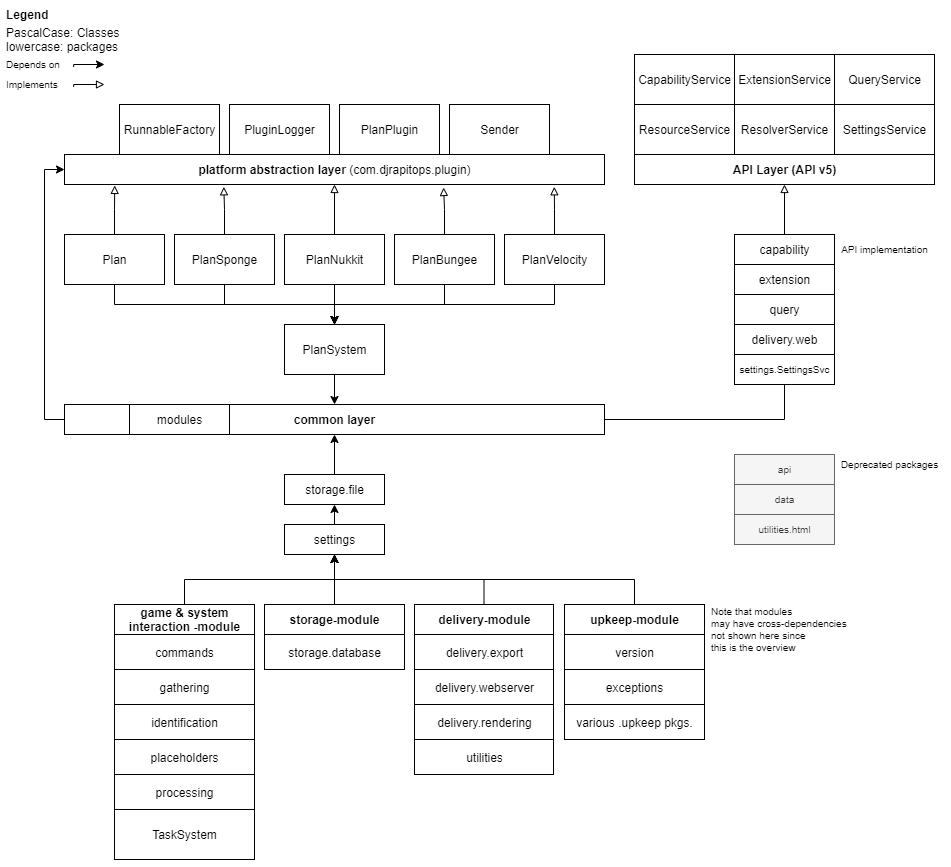

The diagram above was exported from draw.io. Its source (the exported page's mxGraphModel, read from the mxfile embedded in the PNG):
<mxGraphModel dx="1185" dy="685" grid="1" gridSize="10" guides="1" tooltips="1" connect="1" arrows="1" fold="1" page="1" pageScale="1" pageWidth="827" pageHeight="1169" math="0" shadow="0">
  <root>
    <mxCell id="0" />
    <mxCell id="1" parent="0" />
    <mxCell id="pBd4bFoDHVV0elagd4xY-13" style="edgeStyle=orthogonalEdgeStyle;rounded=0;orthogonalLoop=1;jettySize=auto;html=1;exitX=0.5;exitY=1;exitDx=0;exitDy=0;entryX=0.5;entryY=0;entryDx=0;entryDy=0;" edge="1" parent="1" source="pBd4bFoDHVV0elagd4xY-1" target="pBd4bFoDHVV0elagd4xY-6">
      <mxGeometry relative="1" as="geometry" />
    </mxCell>
    <mxCell id="pBd4bFoDHVV0elagd4xY-25" style="edgeStyle=orthogonalEdgeStyle;rounded=0;orthogonalLoop=1;jettySize=auto;html=1;exitX=0.5;exitY=0;exitDx=0;exitDy=0;entryX=0.093;entryY=1.031;entryDx=0;entryDy=0;entryPerimeter=0;startArrow=none;startFill=0;endArrow=block;endFill=0;" edge="1" parent="1" source="pBd4bFoDHVV0elagd4xY-1" target="pBd4bFoDHVV0elagd4xY-14">
      <mxGeometry relative="1" as="geometry" />
    </mxCell>
    <mxCell id="pBd4bFoDHVV0elagd4xY-1" value="Plan" style="html=1;" vertex="1" parent="1">
      <mxGeometry x="70" y="240" width="100" height="50" as="geometry" />
    </mxCell>
    <mxCell id="pBd4bFoDHVV0elagd4xY-12" style="edgeStyle=orthogonalEdgeStyle;rounded=0;orthogonalLoop=1;jettySize=auto;html=1;exitX=0.5;exitY=1;exitDx=0;exitDy=0;entryX=0.5;entryY=0;entryDx=0;entryDy=0;" edge="1" parent="1" source="pBd4bFoDHVV0elagd4xY-2" target="pBd4bFoDHVV0elagd4xY-6">
      <mxGeometry relative="1" as="geometry" />
    </mxCell>
    <mxCell id="pBd4bFoDHVV0elagd4xY-26" style="edgeStyle=orthogonalEdgeStyle;rounded=0;orthogonalLoop=1;jettySize=auto;html=1;exitX=0.5;exitY=0;exitDx=0;exitDy=0;entryX=0.295;entryY=1.077;entryDx=0;entryDy=0;entryPerimeter=0;startArrow=none;startFill=0;endArrow=block;endFill=0;" edge="1" parent="1" source="pBd4bFoDHVV0elagd4xY-2" target="pBd4bFoDHVV0elagd4xY-14">
      <mxGeometry relative="1" as="geometry" />
    </mxCell>
    <mxCell id="pBd4bFoDHVV0elagd4xY-2" value="PlanSponge" style="html=1;" vertex="1" parent="1">
      <mxGeometry x="180" y="240" width="100" height="50" as="geometry" />
    </mxCell>
    <mxCell id="pBd4bFoDHVV0elagd4xY-11" style="edgeStyle=orthogonalEdgeStyle;rounded=0;orthogonalLoop=1;jettySize=auto;html=1;exitX=0.5;exitY=1;exitDx=0;exitDy=0;entryX=0.5;entryY=0;entryDx=0;entryDy=0;" edge="1" parent="1" source="pBd4bFoDHVV0elagd4xY-3" target="pBd4bFoDHVV0elagd4xY-6">
      <mxGeometry relative="1" as="geometry" />
    </mxCell>
    <mxCell id="pBd4bFoDHVV0elagd4xY-27" style="edgeStyle=orthogonalEdgeStyle;rounded=0;orthogonalLoop=1;jettySize=auto;html=1;exitX=0.5;exitY=0;exitDx=0;exitDy=0;entryX=0.5;entryY=1;entryDx=0;entryDy=0;startArrow=none;startFill=0;endArrow=block;endFill=0;" edge="1" parent="1" source="pBd4bFoDHVV0elagd4xY-3" target="pBd4bFoDHVV0elagd4xY-14">
      <mxGeometry relative="1" as="geometry" />
    </mxCell>
    <mxCell id="pBd4bFoDHVV0elagd4xY-3" value="PlanNukkit" style="html=1;" vertex="1" parent="1">
      <mxGeometry x="290" y="240" width="100" height="50" as="geometry" />
    </mxCell>
    <mxCell id="pBd4bFoDHVV0elagd4xY-10" style="edgeStyle=orthogonalEdgeStyle;rounded=0;orthogonalLoop=1;jettySize=auto;html=1;exitX=0.5;exitY=1;exitDx=0;exitDy=0;entryX=0.5;entryY=0;entryDx=0;entryDy=0;" edge="1" parent="1" source="pBd4bFoDHVV0elagd4xY-4" target="pBd4bFoDHVV0elagd4xY-6">
      <mxGeometry relative="1" as="geometry" />
    </mxCell>
    <mxCell id="pBd4bFoDHVV0elagd4xY-28" style="edgeStyle=orthogonalEdgeStyle;rounded=0;orthogonalLoop=1;jettySize=auto;html=1;exitX=0.5;exitY=0;exitDx=0;exitDy=0;entryX=0.702;entryY=1.1;entryDx=0;entryDy=0;entryPerimeter=0;startArrow=none;startFill=0;endArrow=block;endFill=0;" edge="1" parent="1" source="pBd4bFoDHVV0elagd4xY-4" target="pBd4bFoDHVV0elagd4xY-14">
      <mxGeometry relative="1" as="geometry" />
    </mxCell>
    <mxCell id="pBd4bFoDHVV0elagd4xY-4" value="PlanBungee" style="html=1;" vertex="1" parent="1">
      <mxGeometry x="400" y="240" width="100" height="50" as="geometry" />
    </mxCell>
    <mxCell id="pBd4bFoDHVV0elagd4xY-9" style="edgeStyle=orthogonalEdgeStyle;rounded=0;orthogonalLoop=1;jettySize=auto;html=1;exitX=0.5;exitY=1;exitDx=0;exitDy=0;entryX=0.5;entryY=0;entryDx=0;entryDy=0;" edge="1" parent="1" source="pBd4bFoDHVV0elagd4xY-5" target="pBd4bFoDHVV0elagd4xY-6">
      <mxGeometry relative="1" as="geometry" />
    </mxCell>
    <mxCell id="pBd4bFoDHVV0elagd4xY-29" style="edgeStyle=orthogonalEdgeStyle;rounded=0;orthogonalLoop=1;jettySize=auto;html=1;exitX=0.5;exitY=0;exitDx=0;exitDy=0;entryX=0.907;entryY=1.077;entryDx=0;entryDy=0;entryPerimeter=0;startArrow=none;startFill=0;endArrow=block;endFill=0;" edge="1" parent="1" source="pBd4bFoDHVV0elagd4xY-5" target="pBd4bFoDHVV0elagd4xY-14">
      <mxGeometry relative="1" as="geometry" />
    </mxCell>
    <mxCell id="pBd4bFoDHVV0elagd4xY-5" value="PlanVelocity" style="html=1;" vertex="1" parent="1">
      <mxGeometry x="510" y="240" width="100" height="50" as="geometry" />
    </mxCell>
    <mxCell id="pBd4bFoDHVV0elagd4xY-53" style="edgeStyle=orthogonalEdgeStyle;rounded=0;orthogonalLoop=1;jettySize=auto;html=1;exitX=0.5;exitY=1;exitDx=0;exitDy=0;entryX=0.5;entryY=0;entryDx=0;entryDy=0;startArrow=none;startFill=0;endArrow=classic;endFill=1;fontSize=10;" edge="1" parent="1" source="pBd4bFoDHVV0elagd4xY-6" target="pBd4bFoDHVV0elagd4xY-38">
      <mxGeometry relative="1" as="geometry" />
    </mxCell>
    <mxCell id="pBd4bFoDHVV0elagd4xY-6" value="PlanSystem" style="html=1;" vertex="1" parent="1">
      <mxGeometry x="290" y="330" width="100" height="50" as="geometry" />
    </mxCell>
    <mxCell id="pBd4bFoDHVV0elagd4xY-7" value="&lt;div&gt;&lt;b&gt;Legend&lt;/b&gt;&lt;/div&gt;" style="text;html=1;align=left;verticalAlign=middle;resizable=0;points=[];autosize=1;" vertex="1" parent="1">
      <mxGeometry x="10" y="10" width="60" height="20" as="geometry" />
    </mxCell>
    <mxCell id="pBd4bFoDHVV0elagd4xY-8" value="PascalCase: Classes&lt;br&gt;lowercase: packages" style="text;html=1;align=left;verticalAlign=middle;resizable=0;points=[];autosize=1;" vertex="1" parent="1">
      <mxGeometry x="10" y="30" width="130" height="30" as="geometry" />
    </mxCell>
    <mxCell id="pBd4bFoDHVV0elagd4xY-14" value="&lt;b&gt;platform abstraction layer&lt;/b&gt; (com.djrapitops.plugin)" style="html=1;" vertex="1" parent="1">
      <mxGeometry x="70" y="160" width="540" height="30" as="geometry" />
    </mxCell>
    <mxCell id="pBd4bFoDHVV0elagd4xY-21" value="RunnableFactory" style="html=1;" vertex="1" parent="1">
      <mxGeometry x="125" y="110" width="100" height="50" as="geometry" />
    </mxCell>
    <mxCell id="pBd4bFoDHVV0elagd4xY-22" value="PluginLogger" style="html=1;" vertex="1" parent="1">
      <mxGeometry x="235" y="110" width="100" height="50" as="geometry" />
    </mxCell>
    <mxCell id="pBd4bFoDHVV0elagd4xY-23" value="PlanPlugin" style="html=1;" vertex="1" parent="1">
      <mxGeometry x="345" y="110" width="100" height="50" as="geometry" />
    </mxCell>
    <mxCell id="pBd4bFoDHVV0elagd4xY-30" value="Sender" style="html=1;" vertex="1" parent="1">
      <mxGeometry x="455" y="110" width="100" height="50" as="geometry" />
    </mxCell>
    <mxCell id="pBd4bFoDHVV0elagd4xY-31" value="API Layer (API v5)" style="html=1;fontStyle=1" vertex="1" parent="1">
      <mxGeometry x="640" y="160" width="300" height="30" as="geometry" />
    </mxCell>
    <mxCell id="pBd4bFoDHVV0elagd4xY-32" value="CapabilityService" style="html=1;" vertex="1" parent="1">
      <mxGeometry x="640" y="60" width="100" height="50" as="geometry" />
    </mxCell>
    <mxCell id="pBd4bFoDHVV0elagd4xY-33" value="ResourceService" style="html=1;" vertex="1" parent="1">
      <mxGeometry x="640" y="110" width="100" height="50" as="geometry" />
    </mxCell>
    <mxCell id="pBd4bFoDHVV0elagd4xY-34" value="ResolverService" style="html=1;" vertex="1" parent="1">
      <mxGeometry x="740" y="110" width="100" height="50" as="geometry" />
    </mxCell>
    <mxCell id="pBd4bFoDHVV0elagd4xY-35" value="SettingsService" style="html=1;" vertex="1" parent="1">
      <mxGeometry x="840" y="110" width="100" height="50" as="geometry" />
    </mxCell>
    <mxCell id="pBd4bFoDHVV0elagd4xY-36" value="ExtensionService" style="html=1;" vertex="1" parent="1">
      <mxGeometry x="740" y="60" width="100" height="50" as="geometry" />
    </mxCell>
    <mxCell id="pBd4bFoDHVV0elagd4xY-37" value="QueryService" style="html=1;" vertex="1" parent="1">
      <mxGeometry x="840" y="60" width="100" height="50" as="geometry" />
    </mxCell>
    <mxCell id="pBd4bFoDHVV0elagd4xY-39" style="edgeStyle=orthogonalEdgeStyle;rounded=0;orthogonalLoop=1;jettySize=auto;html=1;exitX=1;exitY=0.5;exitDx=0;exitDy=0;entryX=0.5;entryY=1;entryDx=0;entryDy=0;startArrow=none;startFill=0;endArrow=block;endFill=0;" edge="1" parent="1" source="pBd4bFoDHVV0elagd4xY-38" target="pBd4bFoDHVV0elagd4xY-31">
      <mxGeometry relative="1" as="geometry" />
    </mxCell>
    <mxCell id="pBd4bFoDHVV0elagd4xY-54" style="edgeStyle=orthogonalEdgeStyle;rounded=0;orthogonalLoop=1;jettySize=auto;html=1;exitX=0;exitY=0.5;exitDx=0;exitDy=0;entryX=0;entryY=0.5;entryDx=0;entryDy=0;startArrow=none;startFill=0;endArrow=classic;endFill=1;fontSize=10;" edge="1" parent="1" source="pBd4bFoDHVV0elagd4xY-38" target="pBd4bFoDHVV0elagd4xY-14">
      <mxGeometry relative="1" as="geometry" />
    </mxCell>
    <mxCell id="pBd4bFoDHVV0elagd4xY-38" value="&lt;b&gt;common layer&lt;/b&gt;" style="html=1;" vertex="1" parent="1">
      <mxGeometry x="70" y="410" width="540" height="30" as="geometry" />
    </mxCell>
    <mxCell id="pBd4bFoDHVV0elagd4xY-40" value="capability" style="html=1;" vertex="1" parent="1">
      <mxGeometry x="740" y="240" width="100" height="30" as="geometry" />
    </mxCell>
    <mxCell id="pBd4bFoDHVV0elagd4xY-42" value="extension" style="html=1;" vertex="1" parent="1">
      <mxGeometry x="740" y="270" width="100" height="30" as="geometry" />
    </mxCell>
    <mxCell id="pBd4bFoDHVV0elagd4xY-43" value="query" style="html=1;" vertex="1" parent="1">
      <mxGeometry x="740" y="300" width="100" height="30" as="geometry" />
    </mxCell>
    <mxCell id="pBd4bFoDHVV0elagd4xY-44" value="delivery.web" style="html=1;" vertex="1" parent="1">
      <mxGeometry x="740" y="330" width="100" height="30" as="geometry" />
    </mxCell>
    <mxCell id="pBd4bFoDHVV0elagd4xY-45" value="settings.SettingsSvc" style="html=1;fontSize=10;" vertex="1" parent="1">
      <mxGeometry x="740" y="360" width="100" height="30" as="geometry" />
    </mxCell>
    <mxCell id="pBd4bFoDHVV0elagd4xY-46" value="API implementation" style="text;html=1;align=center;verticalAlign=middle;resizable=0;points=[];autosize=1;fontSize=10;" vertex="1" parent="1">
      <mxGeometry x="840" y="245" width="100" height="20" as="geometry" />
    </mxCell>
    <mxCell id="pBd4bFoDHVV0elagd4xY-47" value="api" style="html=1;fontSize=10;fillColor=#f5f5f5;strokeColor=#666666;fontColor=#333333;" vertex="1" parent="1">
      <mxGeometry x="740" y="460" width="100" height="30" as="geometry" />
    </mxCell>
    <mxCell id="pBd4bFoDHVV0elagd4xY-48" value="Deprecated packages" style="text;html=1;align=center;verticalAlign=middle;resizable=0;points=[];autosize=1;fontSize=10;" vertex="1" parent="1">
      <mxGeometry x="840" y="460" width="110" height="20" as="geometry" />
    </mxCell>
    <mxCell id="pBd4bFoDHVV0elagd4xY-49" value="data" style="html=1;fontSize=10;fillColor=#f5f5f5;strokeColor=#666666;fontColor=#333333;" vertex="1" parent="1">
      <mxGeometry x="740" y="490" width="100" height="30" as="geometry" />
    </mxCell>
    <mxCell id="pBd4bFoDHVV0elagd4xY-50" value="utilities.html" style="html=1;fontSize=10;fillColor=#f5f5f5;strokeColor=#666666;fontColor=#333333;" vertex="1" parent="1">
      <mxGeometry x="740" y="520" width="100" height="30" as="geometry" />
    </mxCell>
    <mxCell id="pBd4bFoDHVV0elagd4xY-52" style="edgeStyle=orthogonalEdgeStyle;rounded=0;orthogonalLoop=1;jettySize=auto;html=1;exitX=0.5;exitY=0;exitDx=0;exitDy=0;entryX=0.5;entryY=1;entryDx=0;entryDy=0;startArrow=none;startFill=0;endArrow=classic;endFill=1;fontSize=10;" edge="1" parent="1" source="pBd4bFoDHVV0elagd4xY-51" target="pBd4bFoDHVV0elagd4xY-38">
      <mxGeometry relative="1" as="geometry" />
    </mxCell>
    <mxCell id="pBd4bFoDHVV0elagd4xY-51" value="storage.file" style="html=1;fontSize=12;" vertex="1" parent="1">
      <mxGeometry x="290" y="480" width="100" height="30" as="geometry" />
    </mxCell>
    <mxCell id="pBd4bFoDHVV0elagd4xY-56" value="" style="edgeStyle=orthogonalEdgeStyle;rounded=0;orthogonalLoop=1;jettySize=auto;html=1;startArrow=none;startFill=0;endArrow=classic;endFill=1;fontSize=10;exitX=0.988;exitY=0.625;exitDx=0;exitDy=0;exitPerimeter=0;" edge="1" parent="1" source="pBd4bFoDHVV0elagd4xY-55">
      <mxGeometry relative="1" as="geometry">
        <mxPoint x="70" y="70" as="sourcePoint" />
        <mxPoint x="110" y="70" as="targetPoint" />
        <Array as="points">
          <mxPoint x="79" y="70" />
        </Array>
      </mxGeometry>
    </mxCell>
    <mxCell id="pBd4bFoDHVV0elagd4xY-55" value="Depends on" style="text;html=1;align=left;verticalAlign=middle;resizable=0;points=[];autosize=1;fontSize=10;" vertex="1" parent="1">
      <mxGeometry x="10" y="60" width="70" height="20" as="geometry" />
    </mxCell>
    <mxCell id="pBd4bFoDHVV0elagd4xY-57" value="" style="edgeStyle=orthogonalEdgeStyle;rounded=0;orthogonalLoop=1;jettySize=auto;html=1;startArrow=none;startFill=0;endArrow=block;endFill=0;fontSize=10;exitX=0.988;exitY=0.625;exitDx=0;exitDy=0;exitPerimeter=0;" edge="1" parent="1" source="pBd4bFoDHVV0elagd4xY-58">
      <mxGeometry relative="1" as="geometry">
        <mxPoint x="70" y="90" as="sourcePoint" />
        <mxPoint x="110" y="90" as="targetPoint" />
        <Array as="points">
          <mxPoint x="79" y="90" />
        </Array>
      </mxGeometry>
    </mxCell>
    <mxCell id="pBd4bFoDHVV0elagd4xY-58" value="Implements" style="text;html=1;align=left;verticalAlign=middle;resizable=0;points=[];autosize=1;fontSize=10;" vertex="1" parent="1">
      <mxGeometry x="10" y="80" width="70" height="20" as="geometry" />
    </mxCell>
    <mxCell id="pBd4bFoDHVV0elagd4xY-60" style="edgeStyle=orthogonalEdgeStyle;rounded=0;orthogonalLoop=1;jettySize=auto;html=1;exitX=0.5;exitY=0;exitDx=0;exitDy=0;entryX=0.5;entryY=1;entryDx=0;entryDy=0;startArrow=none;startFill=0;endArrow=classic;endFill=1;fontSize=10;" edge="1" parent="1" source="pBd4bFoDHVV0elagd4xY-59" target="pBd4bFoDHVV0elagd4xY-51">
      <mxGeometry relative="1" as="geometry" />
    </mxCell>
    <mxCell id="pBd4bFoDHVV0elagd4xY-59" value="settings" style="html=1;fontSize=12;" vertex="1" parent="1">
      <mxGeometry x="290" y="530" width="100" height="30" as="geometry" />
    </mxCell>
    <mxCell id="pBd4bFoDHVV0elagd4xY-87" style="edgeStyle=orthogonalEdgeStyle;rounded=0;orthogonalLoop=1;jettySize=auto;html=1;exitX=0.5;exitY=0;exitDx=0;exitDy=0;entryX=0.5;entryY=1;entryDx=0;entryDy=0;startArrow=none;startFill=0;endArrow=classic;endFill=1;fontSize=12;" edge="1" parent="1" source="pBd4bFoDHVV0elagd4xY-67" target="pBd4bFoDHVV0elagd4xY-59">
      <mxGeometry relative="1" as="geometry" />
    </mxCell>
    <mxCell id="pBd4bFoDHVV0elagd4xY-67" value="game &amp;amp; system&lt;br&gt;interaction -module" style="html=1;fontStyle=1" vertex="1" parent="1">
      <mxGeometry x="120" y="610" width="140" height="30" as="geometry" />
    </mxCell>
    <mxCell id="pBd4bFoDHVV0elagd4xY-68" value="commands" style="html=1;" vertex="1" parent="1">
      <mxGeometry x="120" y="640" width="140" height="35" as="geometry" />
    </mxCell>
    <mxCell id="pBd4bFoDHVV0elagd4xY-69" value="gathering" style="html=1;" vertex="1" parent="1">
      <mxGeometry x="120" y="675" width="140" height="35" as="geometry" />
    </mxCell>
    <mxCell id="pBd4bFoDHVV0elagd4xY-70" value="TaskSystem" style="html=1;" vertex="1" parent="1">
      <mxGeometry x="120" y="815" width="140" height="50" as="geometry" />
    </mxCell>
    <mxCell id="pBd4bFoDHVV0elagd4xY-88" style="edgeStyle=orthogonalEdgeStyle;rounded=0;orthogonalLoop=1;jettySize=auto;html=1;exitX=0.5;exitY=0;exitDx=0;exitDy=0;entryX=0.5;entryY=1;entryDx=0;entryDy=0;startArrow=none;startFill=0;endArrow=classic;endFill=1;fontSize=12;" edge="1" parent="1" source="pBd4bFoDHVV0elagd4xY-71" target="pBd4bFoDHVV0elagd4xY-59">
      <mxGeometry relative="1" as="geometry" />
    </mxCell>
    <mxCell id="pBd4bFoDHVV0elagd4xY-71" value="storage-module" style="html=1;fontStyle=1" vertex="1" parent="1">
      <mxGeometry x="270" y="610" width="140" height="30" as="geometry" />
    </mxCell>
    <mxCell id="pBd4bFoDHVV0elagd4xY-90" style="edgeStyle=orthogonalEdgeStyle;rounded=0;orthogonalLoop=1;jettySize=auto;html=1;exitX=0.5;exitY=0;exitDx=0;exitDy=0;entryX=0.5;entryY=1;entryDx=0;entryDy=0;startArrow=none;startFill=0;endArrow=classic;endFill=1;fontSize=12;" edge="1" parent="1" source="pBd4bFoDHVV0elagd4xY-72" target="pBd4bFoDHVV0elagd4xY-59">
      <mxGeometry relative="1" as="geometry" />
    </mxCell>
    <mxCell id="pBd4bFoDHVV0elagd4xY-72" value="upkeep-module" style="html=1;fontStyle=1" vertex="1" parent="1">
      <mxGeometry x="570" y="610" width="140" height="30" as="geometry" />
    </mxCell>
    <mxCell id="pBd4bFoDHVV0elagd4xY-89" style="edgeStyle=orthogonalEdgeStyle;rounded=0;orthogonalLoop=1;jettySize=auto;html=1;exitX=0.5;exitY=0;exitDx=0;exitDy=0;entryX=0.5;entryY=1;entryDx=0;entryDy=0;startArrow=none;startFill=0;endArrow=classic;endFill=1;fontSize=12;" edge="1" parent="1" source="pBd4bFoDHVV0elagd4xY-73" target="pBd4bFoDHVV0elagd4xY-59">
      <mxGeometry relative="1" as="geometry" />
    </mxCell>
    <mxCell id="pBd4bFoDHVV0elagd4xY-73" value="delivery-module" style="html=1;fontStyle=1" vertex="1" parent="1">
      <mxGeometry x="420" y="610" width="139" height="30" as="geometry" />
    </mxCell>
    <mxCell id="pBd4bFoDHVV0elagd4xY-74" value="storage.database" style="html=1;" vertex="1" parent="1">
      <mxGeometry x="270" y="640" width="140" height="35" as="geometry" />
    </mxCell>
    <mxCell id="pBd4bFoDHVV0elagd4xY-75" value="modules" style="html=1;fontSize=12;" vertex="1" parent="1">
      <mxGeometry x="135" y="410" width="100" height="30" as="geometry" />
    </mxCell>
    <mxCell id="pBd4bFoDHVV0elagd4xY-77" value="placeholders" style="html=1;" vertex="1" parent="1">
      <mxGeometry x="120" y="745" width="140" height="35" as="geometry" />
    </mxCell>
    <mxCell id="pBd4bFoDHVV0elagd4xY-79" value="delivery.export" style="html=1;" vertex="1" parent="1">
      <mxGeometry x="420" y="640" width="139" height="35" as="geometry" />
    </mxCell>
    <mxCell id="pBd4bFoDHVV0elagd4xY-80" value="utilities" style="html=1;" vertex="1" parent="1">
      <mxGeometry x="420" y="745" width="139" height="35" as="geometry" />
    </mxCell>
    <mxCell id="pBd4bFoDHVV0elagd4xY-81" value="identification" style="html=1;" vertex="1" parent="1">
      <mxGeometry x="120" y="710" width="140" height="35" as="geometry" />
    </mxCell>
    <mxCell id="pBd4bFoDHVV0elagd4xY-82" value="processing" style="html=1;" vertex="1" parent="1">
      <mxGeometry x="120" y="780" width="140" height="35" as="geometry" />
    </mxCell>
    <mxCell id="pBd4bFoDHVV0elagd4xY-83" value="version" style="html=1;" vertex="1" parent="1">
      <mxGeometry x="570" y="640" width="140" height="35" as="geometry" />
    </mxCell>
    <mxCell id="pBd4bFoDHVV0elagd4xY-84" value="delivery.webserver" style="html=1;" vertex="1" parent="1">
      <mxGeometry x="420" y="675" width="139" height="35" as="geometry" />
    </mxCell>
    <mxCell id="pBd4bFoDHVV0elagd4xY-85" value="delivery.rendering" style="html=1;" vertex="1" parent="1">
      <mxGeometry x="420" y="710" width="139" height="35" as="geometry" />
    </mxCell>
    <mxCell id="pBd4bFoDHVV0elagd4xY-86" value="exceptions" style="html=1;" vertex="1" parent="1">
      <mxGeometry x="570" y="675" width="140" height="35" as="geometry" />
    </mxCell>
    <mxCell id="pBd4bFoDHVV0elagd4xY-92" value="Note that modules&lt;br&gt;may have cross-dependencies &lt;br&gt;&lt;div&gt;&lt;span&gt;not shown here since&lt;br&gt;this is the overview&lt;/span&gt;&lt;/div&gt;" style="text;html=1;align=left;verticalAlign=middle;resizable=0;points=[];autosize=1;fontSize=10;" vertex="1" parent="1">
      <mxGeometry x="715" y="610" width="150" height="50" as="geometry" />
    </mxCell>
    <mxCell id="pBd4bFoDHVV0elagd4xY-93" value="various .upkeep pkgs." style="html=1;" vertex="1" parent="1">
      <mxGeometry x="570" y="710" width="140" height="35" as="geometry" />
    </mxCell>
  </root>
</mxGraphModel>